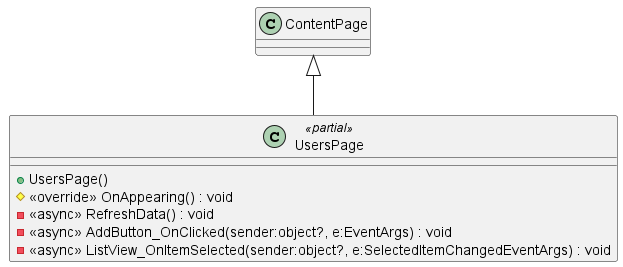

The diagram above was rendered by PlantUML. Its source (embedded in the PNG):
@startuml
class UsersPage <<partial>> {
    + UsersPage()
    # <<override>> OnAppearing() : void
    - <<async>> RefreshData() : void
    - <<async>> AddButton_OnClicked(sender:object?, e:EventArgs) : void
    - <<async>> ListView_OnItemSelected(sender:object?, e:SelectedItemChangedEventArgs) : void
}
ContentPage <|-- UsersPage
@enduml